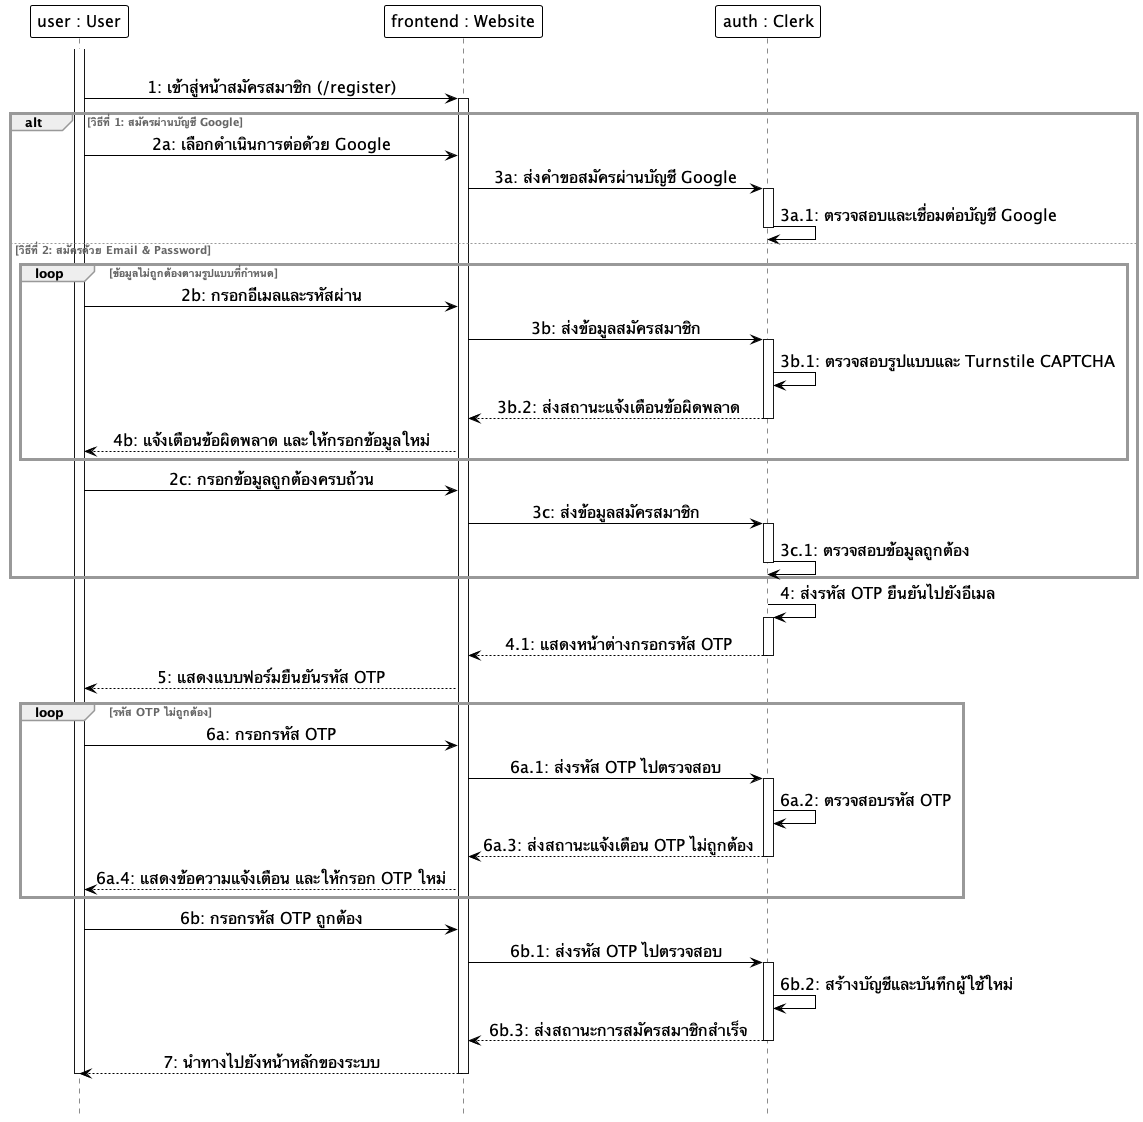

The diagram above was rendered by PlantUML. Its source (embedded in the PNG):
@startuml
hide footbox
skinparam monochrome true
skinparam shadowing false
skinparam backgroundcolor transparent
skinparam ParticipantMinHeight 60
skinparam ParticipantMinWidth 160
skinparam ParticipantBackgroundColor white
skinparam ParticipantBorderColor black
skinparam ParticipantBorderThickness 1.0
skinparam ParticipantFontSize 16
skinparam LifeLineBackgroundColor white
skinparam LifeLineBorderColor black
skinparam LifeLineBorderThickness 3.0
skinparam ArrowColor black
skinparam ArrowFontSize 16
skinparam sequenceMessageAlign center
skinparam SequenceGroupBorderColor #999999
skinparam SequenceGroupBorderThickness 3.0
skinparam SequenceGroupFontColor #666666

participant "user : User" as User
participant "frontend : Website" as Frontend
participant "auth : Clerk" as Clerk

|||
activate User
User -> Frontend: 1: เข้าสู่หน้าสมัครสมาชิก (/register)
activate Frontend

alt วิธีที่ 1: สมัครผ่านบัญชี Google
    User -> Frontend: 2a: เลือกดำเนินการต่อด้วย Google
    Frontend -> Clerk: 3a: ส่งคำขอสมัครผ่านบัญชี Google
    activate Clerk
    Clerk -> Clerk: 3a.1: ตรวจสอบและเชื่อมต่อบัญชี Google
    deactivate Clerk

else วิธีที่ 2: สมัครด้วย Email & Password
    loop ข้อมูลไม่ถูกต้องตามรูปแบบที่กำหนด
        User -> Frontend: 2b: กรอกอีเมลและรหัสผ่าน
        Frontend -> Clerk: 3b: ส่งข้อมูลสมัครสมาชิก
        activate Clerk
        Clerk -> Clerk: 3b.1: ตรวจสอบรูปแบบและ Turnstile CAPTCHA
        Clerk --> Frontend: 3b.2: ส่งสถานะแจ้งเตือนข้อผิดพลาด
        deactivate Clerk
        Frontend --> User: 4b: แจ้งเตือนข้อผิดพลาด และให้กรอกข้อมูลใหม่
    end

    User -> Frontend: 2c: กรอกข้อมูลถูกต้องครบถ้วน
    Frontend -> Clerk: 3c: ส่งข้อมูลสมัครสมาชิก
    activate Clerk
    Clerk -> Clerk: 3c.1: ตรวจสอบข้อมูลถูกต้อง
    deactivate Clerk
end

Clerk -> Clerk: 4: ส่งรหัส OTP ยืนยันไปยังอีเมล
activate Clerk
Clerk --> Frontend: 4.1: แสดงหน้าต่างกรอกรหัส OTP
deactivate Clerk
Frontend --> User: 5: แสดงแบบฟอร์มยืนยันรหัส OTP

loop รหัส OTP ไม่ถูกต้อง
    User -> Frontend: 6a: กรอกรหัส OTP
    Frontend -> Clerk: 6a.1: ส่งรหัส OTP ไปตรวจสอบ
    activate Clerk
    Clerk -> Clerk: 6a.2: ตรวจสอบรหัส OTP
    Clerk --> Frontend: 6a.3: ส่งสถานะแจ้งเตือน OTP ไม่ถูกต้อง
    deactivate Clerk
    Frontend --> User: 6a.4: แสดงข้อความแจ้งเตือน และให้กรอก OTP ใหม่
end

User -> Frontend: 6b: กรอกรหัส OTP ถูกต้อง
Frontend -> Clerk: 6b.1: ส่งรหัส OTP ไปตรวจสอบ
activate Clerk
Clerk -> Clerk: 6b.2: สร้างบัญชีและบันทึกผู้ใช้ใหม่
Clerk --> Frontend: 6b.3: ส่งสถานะการสมัครสมาชิกสำเร็จ
deactivate Clerk
Frontend --> User: 7: นำทางไปยังหน้าหลักของระบบ

deactivate Frontend
deactivate User
|||
@enduml